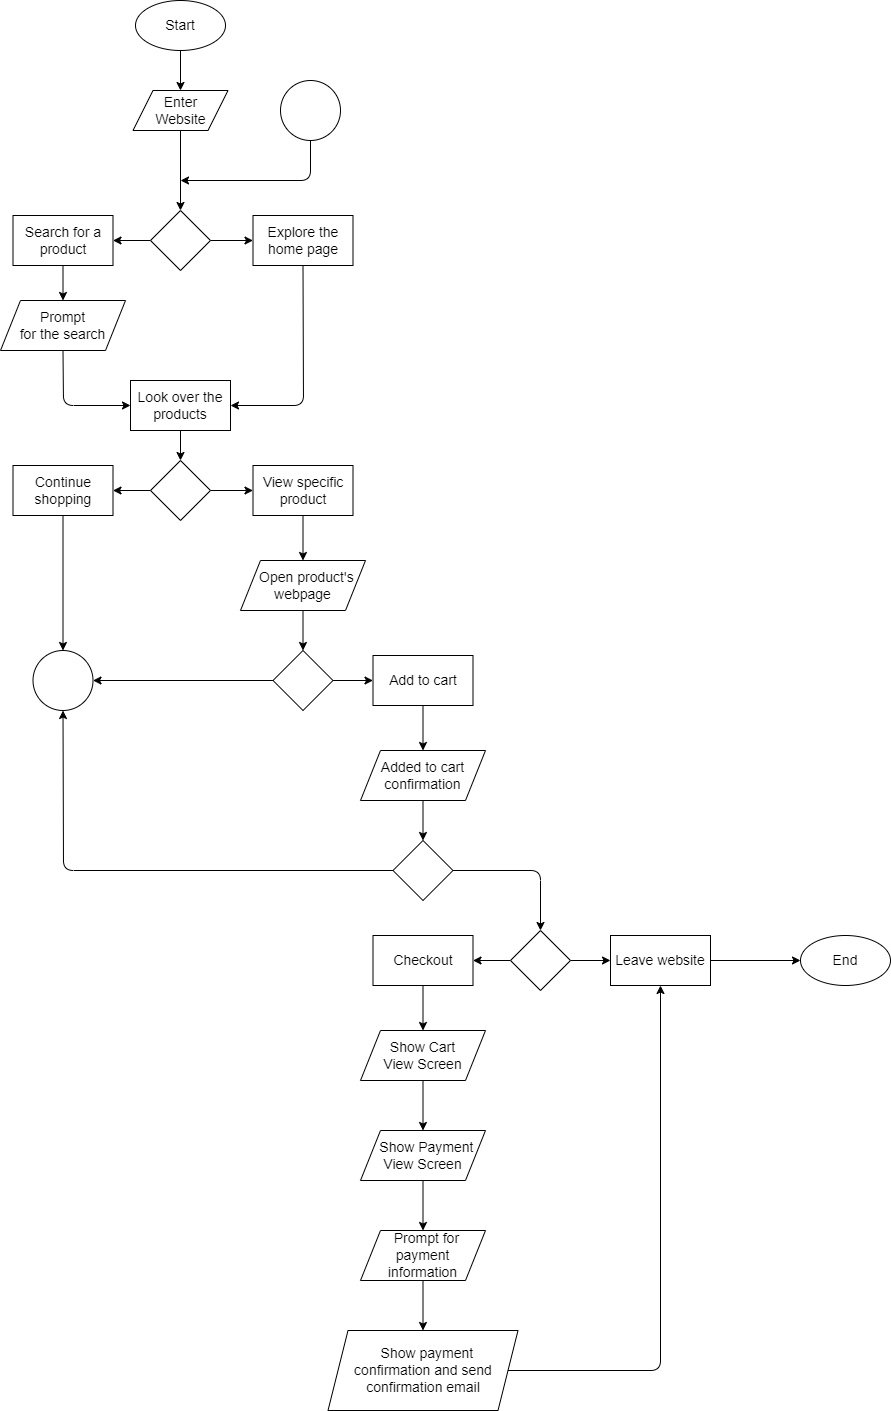

The diagram above was exported from draw.io. Its source (the exported page's mxGraphModel, read from the mxfile embedded in the PNG):
<mxGraphModel dx="3091" dy="1726" grid="0" gridSize="10" guides="1" tooltips="1" connect="1" arrows="1" fold="1" page="1" pageScale="1" pageWidth="1100" pageHeight="1700" background="#ffffff" math="0" shadow="0">
  <root>
    <mxCell id="0" />
    <mxCell id="1" parent="0" />
    <mxCell id="43" style="edgeStyle=none;html=1;exitX=0.5;exitY=1;exitDx=0;exitDy=0;entryX=0.5;entryY=0;entryDx=0;entryDy=0;fontSize=14;fontColor=#ede8e8;strokeColor=#000000;" edge="1" parent="1" source="7" target="8">
      <mxGeometry relative="1" as="geometry" />
    </mxCell>
    <mxCell id="7" value="Start" style="ellipse;whiteSpace=wrap;html=1;fontSize=14;strokeColor=#000000;" vertex="1" parent="1">
      <mxGeometry x="175" y="20" width="90" height="50" as="geometry" />
    </mxCell>
    <mxCell id="44" style="edgeStyle=none;html=1;exitX=0.5;exitY=1;exitDx=0;exitDy=0;entryX=0.5;entryY=0;entryDx=0;entryDy=0;fontSize=14;fontColor=#ede8e8;strokeColor=#000000;" edge="1" parent="1" source="8" target="9">
      <mxGeometry relative="1" as="geometry" />
    </mxCell>
    <mxCell id="8" value="Enter&lt;br style=&quot;font-size: 14px;&quot;&gt;Website" style="shape=parallelogram;perimeter=parallelogramPerimeter;whiteSpace=wrap;html=1;fixedSize=1;fontSize=14;spacing=2;strokeColor=#000000;" vertex="1" parent="1">
      <mxGeometry x="172.5" y="110" width="95" height="40" as="geometry" />
    </mxCell>
    <mxCell id="45" style="edgeStyle=none;html=1;exitX=0;exitY=0.5;exitDx=0;exitDy=0;entryX=1;entryY=0.5;entryDx=0;entryDy=0;fontSize=14;fontColor=#ede8e8;strokeColor=#000000;" edge="1" parent="1" source="9" target="14">
      <mxGeometry relative="1" as="geometry" />
    </mxCell>
    <mxCell id="46" style="edgeStyle=none;html=1;exitX=1;exitY=0.5;exitDx=0;exitDy=0;entryX=0;entryY=0.5;entryDx=0;entryDy=0;fontSize=14;fontColor=#ede8e8;strokeColor=#000000;" edge="1" parent="1" source="9" target="11">
      <mxGeometry relative="1" as="geometry" />
    </mxCell>
    <mxCell id="9" value="" style="rhombus;whiteSpace=wrap;html=1;fontSize=14;spacing=2;strokeColor=#000000;" vertex="1" parent="1">
      <mxGeometry x="190" y="230" width="60" height="60" as="geometry" />
    </mxCell>
    <mxCell id="50" style="edgeStyle=none;html=1;exitX=0.5;exitY=1;exitDx=0;exitDy=0;entryX=1;entryY=0.5;entryDx=0;entryDy=0;fontSize=14;fontColor=#ede8e8;strokeColor=#000000;" edge="1" parent="1" source="11" target="13">
      <mxGeometry relative="1" as="geometry">
        <Array as="points">
          <mxPoint x="343" y="425" />
        </Array>
      </mxGeometry>
    </mxCell>
    <mxCell id="11" value="Explore the home page" style="rounded=0;whiteSpace=wrap;html=1;fontSize=14;spacing=2;strokeColor=#000000;" vertex="1" parent="1">
      <mxGeometry x="292.5" y="235" width="100" height="50" as="geometry" />
    </mxCell>
    <mxCell id="51" style="edgeStyle=none;html=1;exitX=0.5;exitY=1;exitDx=0;exitDy=0;entryX=0;entryY=0.5;entryDx=0;entryDy=0;fontSize=14;fontColor=#ede8e8;strokeColor=#000000;" edge="1" parent="1" source="12" target="13">
      <mxGeometry relative="1" as="geometry">
        <Array as="points">
          <mxPoint x="103" y="425" />
        </Array>
      </mxGeometry>
    </mxCell>
    <mxCell id="12" value="Prompt&lt;br style=&quot;font-size: 14px;&quot;&gt;for the search" style="shape=parallelogram;perimeter=parallelogramPerimeter;whiteSpace=wrap;html=1;fixedSize=1;fontSize=14;spacing=2;strokeColor=#000000;" vertex="1" parent="1">
      <mxGeometry x="40" y="320" width="125" height="50" as="geometry" />
    </mxCell>
    <mxCell id="52" style="edgeStyle=none;html=1;exitX=0.5;exitY=1;exitDx=0;exitDy=0;entryX=0.5;entryY=0;entryDx=0;entryDy=0;fontSize=14;fontColor=#ede8e8;strokeColor=#000000;" edge="1" parent="1" source="13" target="16">
      <mxGeometry relative="1" as="geometry" />
    </mxCell>
    <mxCell id="13" value="Look over the products" style="rounded=0;whiteSpace=wrap;html=1;fontSize=14;spacing=2;strokeColor=#000000;" vertex="1" parent="1">
      <mxGeometry x="170" y="400" width="100" height="50" as="geometry" />
    </mxCell>
    <mxCell id="47" style="edgeStyle=none;html=1;exitX=0.5;exitY=1;exitDx=0;exitDy=0;entryX=0.5;entryY=0;entryDx=0;entryDy=0;fontSize=14;fontColor=#ede8e8;strokeColor=#000000;" edge="1" parent="1" source="14" target="12">
      <mxGeometry relative="1" as="geometry" />
    </mxCell>
    <mxCell id="14" value="Search for a product" style="rounded=0;whiteSpace=wrap;html=1;fontSize=14;spacing=2;strokeColor=#000000;" vertex="1" parent="1">
      <mxGeometry x="52.5" y="235" width="100" height="50" as="geometry" />
    </mxCell>
    <mxCell id="53" style="edgeStyle=none;html=1;exitX=0;exitY=0.5;exitDx=0;exitDy=0;entryX=1;entryY=0.5;entryDx=0;entryDy=0;fontSize=14;fontColor=#ede8e8;strokeColor=#000000;" edge="1" parent="1" source="16" target="18">
      <mxGeometry relative="1" as="geometry" />
    </mxCell>
    <mxCell id="54" style="edgeStyle=none;html=1;exitX=1;exitY=0.5;exitDx=0;exitDy=0;entryX=0;entryY=0.5;entryDx=0;entryDy=0;fontSize=14;fontColor=#ede8e8;strokeColor=#000000;" edge="1" parent="1" source="16" target="17">
      <mxGeometry relative="1" as="geometry" />
    </mxCell>
    <mxCell id="16" value="" style="rhombus;whiteSpace=wrap;html=1;fontSize=14;spacing=2;strokeColor=#000000;" vertex="1" parent="1">
      <mxGeometry x="190" y="480" width="60" height="60" as="geometry" />
    </mxCell>
    <mxCell id="55" style="edgeStyle=none;html=1;exitX=0.5;exitY=1;exitDx=0;exitDy=0;entryX=0.5;entryY=0;entryDx=0;entryDy=0;fontSize=14;fontColor=#ede8e8;strokeColor=#000000;" edge="1" parent="1" source="17" target="29">
      <mxGeometry relative="1" as="geometry" />
    </mxCell>
    <mxCell id="17" value="View specific product" style="rounded=0;whiteSpace=wrap;html=1;fontSize=14;spacing=2;strokeColor=#000000;" vertex="1" parent="1">
      <mxGeometry x="292.5" y="485" width="100" height="50" as="geometry" />
    </mxCell>
    <mxCell id="61" style="edgeStyle=none;html=1;exitX=0.5;exitY=1;exitDx=0;exitDy=0;entryX=0.5;entryY=0;entryDx=0;entryDy=0;fontSize=14;fontColor=#ede8e8;strokeColor=#000000;" edge="1" parent="1" source="18" target="58">
      <mxGeometry relative="1" as="geometry" />
    </mxCell>
    <mxCell id="18" value="Continue shopping" style="rounded=0;whiteSpace=wrap;html=1;fontSize=14;spacing=2;strokeColor=#000000;" vertex="1" parent="1">
      <mxGeometry x="52.5" y="485" width="100" height="50" as="geometry" />
    </mxCell>
    <mxCell id="62" style="edgeStyle=none;html=1;exitX=0;exitY=0.5;exitDx=0;exitDy=0;entryX=1;entryY=0.5;entryDx=0;entryDy=0;fontSize=14;fontColor=#ede8e8;strokeColor=#000000;" edge="1" parent="1" source="19" target="58">
      <mxGeometry relative="1" as="geometry" />
    </mxCell>
    <mxCell id="67" style="edgeStyle=none;html=1;exitX=1;exitY=0.5;exitDx=0;exitDy=0;entryX=0;entryY=0.5;entryDx=0;entryDy=0;fontSize=14;fontColor=#ede8e8;strokeColor=#000000;" edge="1" parent="1" source="19" target="66">
      <mxGeometry relative="1" as="geometry" />
    </mxCell>
    <mxCell id="19" value="" style="rhombus;whiteSpace=wrap;html=1;fontSize=14;spacing=2;strokeColor=#000000;" vertex="1" parent="1">
      <mxGeometry x="312.5" y="670" width="60" height="60" as="geometry" />
    </mxCell>
    <mxCell id="69" style="edgeStyle=none;html=1;exitX=0.5;exitY=1;exitDx=0;exitDy=0;entryX=0.5;entryY=0;entryDx=0;entryDy=0;fontSize=14;fontColor=#ede8e8;strokeColor=#000000;" edge="1" parent="1" source="25" target="28">
      <mxGeometry relative="1" as="geometry" />
    </mxCell>
    <mxCell id="25" value="Added to cart&lt;br&gt;confirmation" style="shape=parallelogram;perimeter=parallelogramPerimeter;whiteSpace=wrap;html=1;fixedSize=1;fontSize=14;spacing=2;strokeColor=#000000;" vertex="1" parent="1">
      <mxGeometry x="400" y="770" width="125" height="50" as="geometry" />
    </mxCell>
    <mxCell id="70" style="edgeStyle=none;html=1;exitX=0;exitY=0.5;exitDx=0;exitDy=0;entryX=0.5;entryY=1;entryDx=0;entryDy=0;fontSize=14;fontColor=#ede8e8;strokeColor=#000000;" edge="1" parent="1" source="28" target="58">
      <mxGeometry relative="1" as="geometry">
        <Array as="points">
          <mxPoint x="103" y="890" />
        </Array>
      </mxGeometry>
    </mxCell>
    <mxCell id="72" style="edgeStyle=none;html=1;exitX=1;exitY=0.5;exitDx=0;exitDy=0;fontSize=14;entryX=0.5;entryY=0;entryDx=0;entryDy=0;fontColor=#ede8e8;strokeColor=#000000;" edge="1" parent="1" source="28" target="32">
      <mxGeometry relative="1" as="geometry">
        <mxPoint x="580" y="890.3333333333333" as="targetPoint" />
        <Array as="points">
          <mxPoint x="580" y="890" />
        </Array>
      </mxGeometry>
    </mxCell>
    <mxCell id="28" value="" style="rhombus;whiteSpace=wrap;html=1;fontSize=14;spacing=2;strokeColor=#000000;" vertex="1" parent="1">
      <mxGeometry x="432.5" y="860" width="60" height="60" as="geometry" />
    </mxCell>
    <mxCell id="56" style="edgeStyle=none;html=1;exitX=0.5;exitY=1;exitDx=0;exitDy=0;entryX=0.5;entryY=0;entryDx=0;entryDy=0;fontSize=14;fontColor=#ede8e8;strokeColor=#000000;" edge="1" parent="1" source="29" target="19">
      <mxGeometry relative="1" as="geometry" />
    </mxCell>
    <mxCell id="29" value="&amp;nbsp; Open product's webpage" style="shape=parallelogram;perimeter=parallelogramPerimeter;whiteSpace=wrap;html=1;fixedSize=1;fontSize=14;spacing=2;strokeColor=#000000;" vertex="1" parent="1">
      <mxGeometry x="280" y="580" width="125" height="50" as="geometry" />
    </mxCell>
    <mxCell id="73" style="edgeStyle=none;html=1;exitX=1;exitY=0.5;exitDx=0;exitDy=0;entryX=0;entryY=0.5;entryDx=0;entryDy=0;fontSize=14;fontColor=#ede8e8;strokeColor=#000000;" edge="1" parent="1" source="32" target="33">
      <mxGeometry relative="1" as="geometry" />
    </mxCell>
    <mxCell id="74" style="edgeStyle=none;html=1;exitX=0;exitY=0.5;exitDx=0;exitDy=0;entryX=1;entryY=0.5;entryDx=0;entryDy=0;fontSize=14;fontColor=#ede8e8;strokeColor=#000000;" edge="1" parent="1" source="32" target="34">
      <mxGeometry relative="1" as="geometry" />
    </mxCell>
    <mxCell id="32" value="" style="rhombus;whiteSpace=wrap;html=1;fontSize=14;spacing=2;strokeColor=#000000;" vertex="1" parent="1">
      <mxGeometry x="550" y="950" width="60" height="60" as="geometry" />
    </mxCell>
    <mxCell id="75" style="edgeStyle=none;html=1;exitX=1;exitY=0.5;exitDx=0;exitDy=0;entryX=0;entryY=0.5;entryDx=0;entryDy=0;fontSize=14;fontColor=#ede8e8;strokeColor=#000000;" edge="1" parent="1" source="33" target="42">
      <mxGeometry relative="1" as="geometry" />
    </mxCell>
    <mxCell id="33" value="Leave website" style="rounded=0;whiteSpace=wrap;html=1;fontSize=14;spacing=2;strokeColor=#000000;" vertex="1" parent="1">
      <mxGeometry x="650" y="955" width="100" height="50" as="geometry" />
    </mxCell>
    <mxCell id="76" style="edgeStyle=none;html=1;exitX=0.5;exitY=1;exitDx=0;exitDy=0;entryX=0.5;entryY=0;entryDx=0;entryDy=0;fontSize=14;fontColor=#ede8e8;strokeColor=#000000;" edge="1" parent="1" source="34" target="36">
      <mxGeometry relative="1" as="geometry" />
    </mxCell>
    <mxCell id="34" value="Checkout" style="rounded=0;whiteSpace=wrap;html=1;fontSize=14;spacing=2;strokeColor=#000000;" vertex="1" parent="1">
      <mxGeometry x="412.5" y="955" width="100" height="50" as="geometry" />
    </mxCell>
    <mxCell id="77" style="edgeStyle=none;html=1;exitX=0.5;exitY=1;exitDx=0;exitDy=0;entryX=0.5;entryY=0;entryDx=0;entryDy=0;fontSize=14;fontColor=#ede8e8;strokeColor=#000000;" edge="1" parent="1" source="36" target="37">
      <mxGeometry relative="1" as="geometry" />
    </mxCell>
    <mxCell id="36" value="Show Cart&lt;br&gt;View Screen" style="shape=parallelogram;perimeter=parallelogramPerimeter;whiteSpace=wrap;html=1;fixedSize=1;fontSize=14;spacing=2;strokeColor=#000000;" vertex="1" parent="1">
      <mxGeometry x="400" y="1050" width="125" height="50" as="geometry" />
    </mxCell>
    <mxCell id="78" style="edgeStyle=none;html=1;exitX=0.5;exitY=1;exitDx=0;exitDy=0;entryX=0.5;entryY=0;entryDx=0;entryDy=0;fontSize=14;fontColor=#ede8e8;strokeColor=#000000;" edge="1" parent="1" source="37" target="38">
      <mxGeometry relative="1" as="geometry" />
    </mxCell>
    <mxCell id="37" value="&amp;nbsp; Show Payment&lt;br&gt;View Screen" style="shape=parallelogram;perimeter=parallelogramPerimeter;whiteSpace=wrap;html=1;fixedSize=1;fontSize=14;spacing=2;strokeColor=#000000;" vertex="1" parent="1">
      <mxGeometry x="400" y="1150" width="125" height="50" as="geometry" />
    </mxCell>
    <mxCell id="88" style="edgeStyle=none;html=1;exitX=0.5;exitY=1;exitDx=0;exitDy=0;entryX=0.5;entryY=0;entryDx=0;entryDy=0;fontSize=14;fontColor=#ede8e8;strokeColor=#000000;" edge="1" parent="1" source="38" target="39">
      <mxGeometry relative="1" as="geometry" />
    </mxCell>
    <mxCell id="38" value="&amp;nbsp; Prompt for payment&lt;br&gt;information" style="shape=parallelogram;perimeter=parallelogramPerimeter;whiteSpace=wrap;html=1;fixedSize=1;fontSize=14;spacing=2;strokeColor=#000000;" vertex="1" parent="1">
      <mxGeometry x="400" y="1250" width="125" height="50" as="geometry" />
    </mxCell>
    <mxCell id="90" style="edgeStyle=none;html=1;exitX=1;exitY=0.5;exitDx=0;exitDy=0;entryX=0.5;entryY=1;entryDx=0;entryDy=0;fontSize=14;fontColor=#ede8e8;strokeColor=#000000;" edge="1" parent="1" source="39" target="33">
      <mxGeometry relative="1" as="geometry">
        <Array as="points">
          <mxPoint x="700" y="1390" />
        </Array>
      </mxGeometry>
    </mxCell>
    <mxCell id="39" value="&amp;nbsp; Show payment &lt;br&gt;confirmation and send&lt;br&gt;confirmation email" style="shape=parallelogram;perimeter=parallelogramPerimeter;whiteSpace=wrap;html=1;fixedSize=1;fontSize=14;spacing=2;strokeColor=#000000;" vertex="1" parent="1">
      <mxGeometry x="367.5" y="1350" width="190" height="80" as="geometry" />
    </mxCell>
    <mxCell id="42" value="End" style="ellipse;whiteSpace=wrap;html=1;fontSize=14;strokeColor=#000000;" vertex="1" parent="1">
      <mxGeometry x="840" y="955" width="90" height="50" as="geometry" />
    </mxCell>
    <mxCell id="58" value="" style="ellipse;whiteSpace=wrap;html=1;aspect=fixed;fontSize=14;strokeColor=#000000;" vertex="1" parent="1">
      <mxGeometry x="72.5" y="670" width="60" height="60" as="geometry" />
    </mxCell>
    <mxCell id="60" style="edgeStyle=none;html=1;exitX=0.5;exitY=1;exitDx=0;exitDy=0;fontSize=14;fontColor=#ede8e8;strokeColor=#000000;" edge="1" parent="1" source="59">
      <mxGeometry relative="1" as="geometry">
        <mxPoint x="220" y="200" as="targetPoint" />
        <Array as="points">
          <mxPoint x="350" y="200" />
        </Array>
      </mxGeometry>
    </mxCell>
    <mxCell id="59" value="" style="ellipse;whiteSpace=wrap;html=1;aspect=fixed;fontSize=14;strokeColor=#000000;" vertex="1" parent="1">
      <mxGeometry x="320" y="100" width="60" height="60" as="geometry" />
    </mxCell>
    <mxCell id="68" style="edgeStyle=none;html=1;exitX=0.5;exitY=1;exitDx=0;exitDy=0;entryX=0.5;entryY=0;entryDx=0;entryDy=0;fontSize=14;fontColor=#ede8e8;strokeColor=#000000;" edge="1" parent="1" source="66" target="25">
      <mxGeometry relative="1" as="geometry" />
    </mxCell>
    <mxCell id="66" value="Add to cart" style="rounded=0;whiteSpace=wrap;html=1;fontSize=14;spacing=2;strokeColor=#000000;" vertex="1" parent="1">
      <mxGeometry x="412.5" y="675" width="100" height="50" as="geometry" />
    </mxCell>
  </root>
</mxGraphModel>